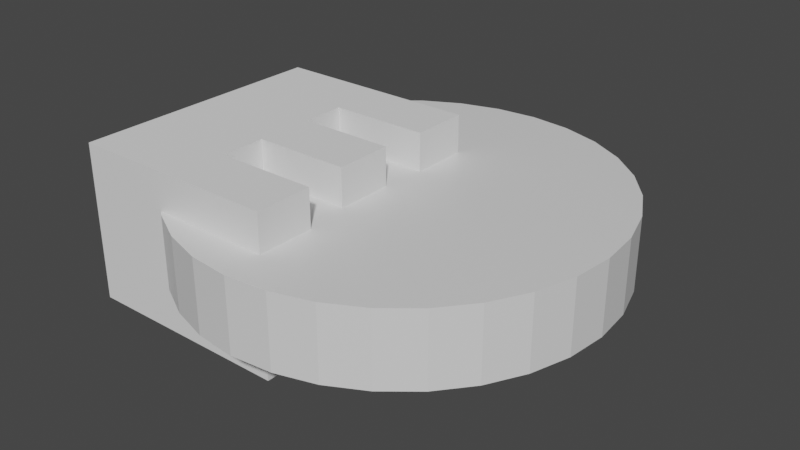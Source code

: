 # Source: elvebakken_logo.blend  (saved by Blender 2.82.7; exported with 4.5.12 LTS)
import bpy
from mathutils import Matrix  # noqa: F401  (used for matrix-valued properties, if any)

bpy.ops.wm.read_factory_settings(use_empty=True)
scene = bpy.context.scene
scene.name = 'Scene'

# ---- collections
col_collection = bpy.data.collections.new('Collection'); scene.collection.children.link(col_collection)

# ---- materials (node trees are filled in below, after node groups)
mat_sirkelmat = bpy.data.materials.new('SirkelMat')
mat_sirkelmat.alpha_threshold = 0.0
mat_sirkelmat.use_transparent_shadow = False
mat_sirkelmat.line_color = (0.0, 0.0, 0.0, 1.0)

# ---- material node trees
mat_sirkelmat.use_nodes = True; mat_sirkelmat.node_tree.nodes.clear()
_N = mat_sirkelmat.node_tree.nodes; _L = mat_sirkelmat.node_tree.links
n0 = _N.new('ShaderNodeOutputMaterial'); n0.name = 'Material Output'; n0.location = (300, 300)
n1 = _N.new('ShaderNodeBsdfPrincipled'); n1.name = 'Principled BSDF'; n1.location = (10, 300)
n1.distribution = 'GGX'
n1.subsurface_method = 'BURLEY'
n1.inputs[2].default_value = 0.4
n1.inputs[3].default_value = 1.45
n1.inputs[27].default_value = (0.0, 0.0, 0.0, 1.0)
n1.inputs[28].default_value = 1.0
_L.new(n1.outputs[0], n0.inputs[0])
n0.is_active_output = True

# ---- world
world_world = bpy.data.worlds.new('World'); scene.world = world_world
world_world.use_nodes = True; world_world.node_tree.nodes.clear()
_N = world_world.node_tree.nodes; _L = world_world.node_tree.links
n0 = _N.new('ShaderNodeOutputWorld'); n0.name = 'World Output'; n0.location = (300, 300)
n1 = _N.new('ShaderNodeBackground'); n1.name = 'Background'; n1.location = (10, 300)
n1.inputs[0].default_value = (0.05088, 0.05088, 0.05088, 1.0)
_L.new(n1.outputs[0], n0.inputs[0])
n0.is_active_output = True
world_world.color = (0.05088, 0.05088, 0.05088)
world_world.use_sun_shadow = False
world_world.sun_shadow_jitter_overblur = 0.0

# ---- meshes
me_circle = bpy.data.meshes.new('Circle')
me_circle.from_pydata([(0.0, 1.0, 0.0), (-0.1951, 0.9808, 0.0), (-0.3827, 0.9239, 0.0), (-0.5556, 0.8315, 0.0), (-0.7071, 0.7071, 0.0), (-0.8315, 0.5556, 0.0), (-0.5556, -0.8315, 0.0), (-0.3827, -0.9239, 0.0), (-0.1951, -0.9808, 0.0), (3.258e-07, -1.0, 0.0), (0.1951, -0.9808, 0.0), (0.3827, -0.9239, 0.0), (0.5556, -0.8315, 0.0), (0.7071, -0.7071, 0.0), (0.8315, -0.5556, 0.0), (0.9239, -0.3827, 0.0), (0.9808, -0.1951, 0.0), (1.0, 9.656e-07, 0.0), (0.9808, 0.1951, 0.0), (0.9239, 0.3827, 0.0), (0.8315, 0.5556, 0.0), (0.7071, 0.7071, 0.0), (0.5556, 0.8315, 0.0), (0.3827, 0.9239, 0.0), (0.1951, 0.9808, 0.0), (0.0, 1.0, 0.3459), (-0.1951, 0.9808, 0.3459), (-0.3827, 0.9239, 0.3459), (-0.5556, 0.8315, 0.3459), (-0.7071, 0.7071, 0.3459), (-0.8315, 0.5556, 0.3459), (-0.5556, -0.8315, 0.3459), (-0.3827, -0.9239, 0.3459), (-0.1951, -0.9808, 0.3459), (3.258e-07, -1.0, 0.3459), (0.1951, -0.9808, 0.3459), (0.3827, -0.9239, 0.3459), (0.5556, -0.8315, 0.3459), (0.7071, -0.7071, 0.3459), (0.8315, -0.5556, 0.3459), (0.9239, -0.3827, 0.3459), (0.9808, -0.1951, 0.3459), (1.0, 9.656e-07, 0.3459), (0.9808, 0.1951, 0.3459), (0.9239, 0.3827, 0.3459), (0.8315, 0.5556, 0.3459), (0.7071, 0.7071, 0.3459), (0.5556, 0.8315, 0.3459), (0.3827, 0.9239, 0.3459), (0.1951, 0.9808, 0.3459), (-0.02624, 0.4259, 0.0), (-0.02624, 0.4259, 0.3459), (-0.9008, 0.4259, 0.3459), (-0.9008, 0.4259, 0.0), (-0.02624, 0.1532, 0.0), (-0.02624, 0.1532, 0.3459), (-0.4953, 0.1532, 0.0), (-0.4953, 0.1532, 0.3459), (-0.4953, -0.05128, 0.0), (-0.4953, -0.05128, 0.3459), (-0.04247, -0.05128, 0.0), (-0.04247, -0.05128, 0.3459), (-0.04247, -0.3239, 0.0), (-0.04247, -0.3239, 0.3459), (-0.4953, -0.5382, 0.3459), (-0.4953, -0.5382, 0.0), (-0.01163, -0.5382, 0.0), (-0.01163, -0.5382, 0.3459), (-0.4953, -0.3239, 0.0), (-0.4953, -0.3239, 0.3459), (-0.01163, -0.8108, 0.0), (-0.01163, -0.8108, 0.3459), (-0.5807, -0.8108, 0.3459), (-0.5807, -0.8108, 0.0)], [], [(14, 39, 38, 13), (15, 40, 39, 14), (16, 41, 40, 15), (17, 42, 41, 16), (18, 43, 42, 17), (19, 44, 43, 18), (6, 31, 72, 73), (20, 45, 44, 19), (7, 32, 31, 6), (1, 26, 25, 0), (21, 46, 45, 20), (8, 33, 32, 7), (2, 27, 26, 1), (22, 47, 46, 21), (9, 34, 33, 8), (3, 28, 27, 2), (23, 48, 47, 22), (10, 35, 34, 9), (4, 29, 28, 3), (24, 49, 48, 23), (11, 36, 35, 10), (5, 30, 29, 4), (0, 25, 49, 24), (12, 37, 36, 11), (13, 38, 37, 12), (26, 27, 28, 29, 30, 52, 51, 55, 57, 59, 61, 63, 69, 64, 67, 71, 72, 31, 32, 33, 34, 35, 36, 37, 38, 39, 40, 41, 42, 43, 44, 45, 46, 47, 48, 49, 25), (1, 0, 24, 23, 22, 21, 20, 19, 18, 17, 16, 15, 14, 13, 12, 11, 10, 9, 8, 7, 6, 73, 70, 66, 65, 68, 62, 60, 58, 56, 54, 50, 53, 5, 4, 3, 2), (57, 56, 58, 59), (51, 50, 54, 55), (69, 68, 65, 64), (71, 70, 73, 72), (64, 65, 66, 67), (50, 51, 52, 53), (61, 60, 62, 63), (59, 58, 60, 61), (67, 66, 70, 71), (55, 54, 56, 57), (63, 62, 68, 69), (52, 30, 5, 53)])
_uv = me_circle.uv_layers.new(name='UVMap')
_uv.uv.foreach_set('vector', [0.0, 0.0, 0.0, 0.0, 0.0, 0.0, 0.0, 0.0, 0.0, 0.0, 0.0, 0.0, 0.0, 0.0, 0.0, 0.0, 0.0, 0.0, 0.0, 0.0, 0.0, 0.0, 0.0, 0.0, 0.0, 0.0, 0.0, 0.0, 0.0, 0.0, 0.0, 0.0, 0.0, 0.0, 0.0, 0.0, 0.0, 0.0, 0.0, 0.0, 0.0, 0.0, 0.0, 0.0, 0.0, 0.0, 0.0, 0.0, 0.0, 0.0, 0.0, 0.0, 0.0, 0.0, 0.0, 0.0, 0.0, 0.0, 0.0, 0.0, 0.0, 0.0, 0.0, 0.0, 0.0, 0.0, 0.0, 0.0, 0.0, 0.0, 0.0, 0.0, 0.0, 0.0, 0.0, 0.0, 0.0, 0.0, 0.0, 0.0, 0.0, 0.0, 0.0, 0.0, 0.0, 0.0, 0.0, 0.0, 0.0, 0.0, 0.0, 0.0, 0.0, 0.0, 0.0, 0.0, 0.0, 0.0, 0.0, 0.0, 0.0, 0.0, 0.0, 0.0, 0.0, 0.0, 0.0, 0.0, 0.0, 0.0, 0.0, 0.0, 0.0, 0.0, 0.0, 0.0, 0.0, 0.0, 0.0, 0.0, 0.0, 0.0, 0.0, 0.0, 0.0, 0.0, 0.0, 0.0, 0.0, 0.0, 0.0, 0.0, 0.0, 0.0, 0.0, 0.0, 0.0, 0.0, 0.0, 0.0, 0.0, 0.0, 0.0, 0.0, 0.0, 0.0, 0.0, 0.0, 0.0, 0.0, 0.0, 0.0, 0.0, 0.0, 0.0, 0.0, 0.0, 0.0, 0.0, 0.0, 0.0, 0.0, 0.0, 0.0, 0.0, 0.0, 0.0, 0.0, 0.0, 0.0, 0.0, 0.0, 0.0, 0.0, 0.0, 0.0, 0.0, 0.0, 0.0, 0.0, 0.0, 0.0, 0.0, 0.0, 0.0, 0.0, 0.0, 0.0, 0.0, 0.0, 0.0, 0.0, 0.0, 0.0, 0.0, 0.0, 0.0, 0.0, 0.0, 0.0, 0.0, 0.0, 0.0, 0.0, 0.0, 0.0, 0.0, 0.0, 0.0, 0.0, 0.0, 0.0, 0.0, 0.0, 0.0, 0.0, 0.0, 0.0, 0.0, 0.0, 0.0, 0.0, 0.0, 0.0, 0.0, 0.0, 0.0, 0.0, 0.0, 0.0, 0.0, 0.0, 0.0, 0.0, 0.0, 0.0, 0.0, 0.0, 0.0, 0.0, 0.0, 0.0, 0.0, 0.0, 0.0, 0.0, 0.0, 0.0, 0.0, 0.0, 0.0, 0.0, 0.0, 0.0, 0.0, 0.0, 0.0, 0.0, 0.0, 0.0, 0.0, 0.0, 0.0, 0.0, 0.0, 0.0, 0.0, 0.0, 0.0, 0.0, 0.0, 0.0, 0.0, 0.0, 0.0, 0.0, 0.0, 0.0, 0.0, 0.0, 0.0, 0.0, 0.0, 0.0, 0.0, 0.0, 0.0, 0.0, 0.0, 0.0, 0.0, 0.0, 0.0, 0.0, 0.0, 0.0, 0.0, 0.0, 0.0, 0.0, 0.0, 0.0, 0.0, 0.0, 0.0, 0.0, 0.0, 0.0, 0.0, 0.0, 0.0, 0.0, 0.0, 0.0, 0.0, 0.0, 0.0, 0.0, 0.0, 0.0, 0.0, 0.0, 0.0, 0.0, 0.0, 0.0, 0.0, 0.0, 0.0, 0.0, 0.0, 0.0, 0.0, 0.0, 0.0, 0.0, 0.0, 0.0, 0.0, 0.0, 0.0, 0.0, 0.0, 0.0, 0.0, 0.0, 0.0, 0.0, 0.0, 0.7596, 0.0, 0.2962, 0.08333, 0.2962, 0.08333, 0.7596, 0.8333, 0.7596, 0.8333, 0.2962, 0.9167, 0.2962, 0.9167, 0.7596, 0.3333, 0.7596, 0.3333, 0.2962, 0.4167, 0.2962, 0.4167, 0.7596, 0.5833, 0.7596, 0.5833, 0.2962, 0.6304, 0.2962, 0.6304, 0.7596, 0.4167, 0.7596, 0.4167, 0.2962, 0.5, 0.2962, 0.5, 0.7596, 0.8333, 0.2962, 0.8333, 0.7596, 0.7599, 0.7596, 0.7599, 0.2962, 0.1667, 0.7596, 0.1667, 0.2962, 0.25, 0.2962, 0.25, 0.7596, 0.08333, 0.7596, 0.08333, 0.2962, 0.1667, 0.2962, 0.1667, 0.7596, 0.5, 0.7596, 0.5, 0.2962, 0.5833, 0.2962, 0.5833, 0.7596, 0.9167, 0.7596, 0.9167, 0.2962, 1.0, 0.2962, 1.0, 0.7596, 0.25, 0.7596, 0.25, 0.2962, 0.3333, 0.2962, 0.3333, 0.7596, 0.0, 0.0, 0.0, 0.0, 0.0, 0.0, 0.0, 0.0])
me_circle.materials.append(mat_sirkelmat)
me_circle.use_remesh_fix_poles = True
me_circle.use_remesh_preserve_attributes = False
me_circle.use_mirror_vertex_groups = False
me_circle.update()
me_e = bpy.data.meshes.new('E')
me_e.from_pydata([(0.213, 0.554, 0.23), (0.213, 0.428, 0.23), (0.492, 0.428, 0.23), (0.492, 0.26, 0.23), (0.213, 0.26, 0.23), (0.213, 0.128, 0.23), (0.511, 0.128, 0.23), (0.511, -0.04, 0.23), (0.035, -0.04, 0.23), (0.035, 0.722, 0.23), (0.502, 0.722, 0.23), (0.502, 0.554, 0.23), (0.213, 0.554, -0.23), (0.213, 0.428, -0.23), (0.492, 0.428, -0.23), (0.492, 0.26, -0.23), (0.213, 0.26, -0.23), (0.213, 0.128, -0.23), (0.511, 0.128, -0.23), (0.511, -0.04, -0.23), (0.035, -0.04, -0.23), (0.035, 0.722, -0.23), (0.502, 0.722, -0.23), (0.502, 0.554, -0.23), (0.213, 0.554, -0.23), (0.213, 0.554, 0.23), (0.213, 0.428, -0.23), (0.213, 0.428, 0.23), (0.492, 0.428, -0.23), (0.492, 0.428, 0.23), (0.492, 0.26, -0.23), (0.492, 0.26, 0.23), (0.213, 0.26, -0.23), (0.213, 0.26, 0.23), (0.213, 0.128, -0.23), (0.213, 0.128, 0.23), (0.511, 0.128, -0.23), (0.511, 0.128, 0.23), (0.511, -0.04, -0.23), (0.511, -0.04, 0.23), (-0.1098, -0.04, -0.23), (-0.1098, -0.04, 0.23), (-0.1098, 0.722, -0.23), (-0.1098, 0.722, 0.23), (0.502, 0.722, -0.23), (0.502, 0.722, 0.23), (0.502, 0.554, -0.23), (0.502, 0.554, 0.23)], [], [(8, 0, 9), (0, 10, 9), (0, 11, 10), (8, 1, 0), (8, 4, 1), (4, 2, 1), (4, 3, 2), (8, 5, 4), (8, 6, 5), (8, 7, 6), (12, 20, 21), (22, 12, 21), (23, 12, 22), (13, 20, 12), (16, 20, 13), (14, 16, 13), (15, 16, 14), (17, 20, 16), (18, 20, 17), (19, 20, 18), (25, 27, 26, 24), (27, 29, 28, 26), (29, 31, 30, 28), (31, 33, 32, 30), (33, 35, 34, 32), (35, 37, 36, 34), (37, 39, 38, 36), (39, 41, 40, 38), (41, 43, 42, 40), (43, 45, 44, 42), (45, 47, 46, 44), (47, 25, 24, 46), (9, 43, 41, 8), (21, 20, 40, 42)])
_uv = me_e.uv_layers.new(name='UVMap')
_uv.uv.foreach_set('vector', [0.7273, 0.0, 0.0, 0.0, 0.8182, 0.0, 0.0, 0.0, 0.9091, 0.0, 0.8182, 0.0, 0.0, 0.0, 1.0, 0.0, 0.9091, 0.0, 0.7273, 0.0, 0.09091, 0.0, 0.0, 0.0, 0.7273, 0.0, 0.3636, 0.0, 0.09091, 0.0, 0.3636, 0.0, 0.1818, 0.0, 0.09091, 0.0, 0.3636, 0.0, 0.2727, 0.0, 0.1818, 0.0, 0.7273, 0.0, 0.4545, 0.0, 0.3636, 0.0, 0.7273, 0.0, 0.5455, 0.0, 0.4545, 0.0, 0.7273, 0.0, 0.6364, 0.0, 0.5455, 0.0, 0.0, 0.0, 0.7273, 0.0, 0.8182, 0.0, 0.9091, 0.0, 0.0, 0.0, 0.8182, 0.0, 1.0, 0.0, 0.0, 0.0, 0.9091, 0.0, 0.09091, 0.0, 0.7273, 0.0, 0.0, 0.0, 0.3636, 0.0, 0.7273, 0.0, 0.09091, 0.0, 0.1818, 0.0, 0.3636, 0.0, 0.09091, 0.0, 0.2727, 0.0, 0.3636, 0.0, 0.1818, 0.0, 0.4545, 0.0, 0.7273, 0.0, 0.3636, 0.0, 0.5455, 0.0, 0.7273, 0.0, 0.4545, 0.0, 0.6364, 0.0, 0.7273, 0.0, 0.5455, 0.0, 0.0, 1.0, 0.08333, 1.0, 0.08333, 0.0, 0.0, 0.0, 0.08333, 1.0, 0.1667, 1.0, 0.1667, 0.0, 0.08333, 0.0, 0.1667, 1.0, 0.25, 1.0, 0.25, 0.0, 0.1667, 0.0, 0.25, 1.0, 0.3333, 1.0, 0.3333, 0.0, 0.25, 0.0, 0.3333, 1.0, 0.4167, 1.0, 0.4167, 0.0, 0.3333, 0.0, 0.4167, 1.0, 0.5, 1.0, 0.5, 0.0, 0.4167, 0.0, 0.5, 1.0, 0.5833, 1.0, 0.5833, 0.0, 0.5, 0.0, 0.5833, 1.0, 0.6667, 1.0, 0.6667, 0.0, 0.5833, 0.0, 0.6667, 1.0, 0.75, 1.0, 0.75, 0.0, 0.6667, 0.0, 0.75, 1.0, 0.8333, 1.0, 0.8333, 0.0, 0.75, 0.0, 0.8333, 1.0, 0.9167, 1.0, 0.9167, 0.0, 0.8333, 0.0, 0.9167, 1.0, 1.0, 1.0, 1.0, 0.0, 0.9167, 0.0, 0.8182, 0.0, 0.75, 1.0, 0.6667, 1.0, 0.7273, 0.0, 0.8182, 0.0, 0.7273, 0.0, 0.6667, 0.0, 0.75, 0.0])
me_e.use_remesh_fix_poles = True
me_e.use_remesh_preserve_attributes = False
me_e.use_mirror_vertex_groups = False
me_e.update()

# ---- objects
ob_circle = bpy.data.objects.new('Circle', me_circle)
ob_e = bpy.data.objects.new('E', me_e)

# ---- transforms, parenting, visibility, modifiers, constraints
ob_circle.location = (0.0, 0.0, 0.0)
ob_circle.scale = (2.0, 2.0, 2.0)
ob_circle.lineart.crease_threshold = 0.0
ob_e.location = (-1.682, -1.492, 0.3042)
ob_e.scale = (3.246, 3.246, 3.246)
ob_e.lineart.crease_threshold = 0.0

# ---- collection membership
col_collection.objects.link(ob_circle)
col_collection.objects.link(ob_e)

# ---- scene / render settings (as saved in the file)
scene.frame_start = 1; scene.frame_end = 250; scene.frame_set(1)
scene.render.engine = 'BLENDER_EEVEE_NEXT'
scene.cycles.use_denoising = False
scene.cycles.samples = 128
scene.cycles.sampling_pattern = 'TABULATED_SOBOL'
scene.cycles.use_adaptive_sampling = False
scene.cycles.use_light_tree = False
scene.view_settings.view_transform = 'Filmic'
bpy.context.view_layer.update()

# ---- added for rendering (the .blend has no active camera and no usable light): camera, sun
cam_auto = bpy.data.cameras.new('AutoCamera')
cam_auto.lens = 50.0
cam_auto.sensor_width = 36.0
cam_auto.clip_end = 1000.0
ob_auto_camera = bpy.data.objects.new('AutoCamera', cam_auto)
scene.collection.objects.link(ob_auto_camera)
ob_auto_camera.location = (5.41824, -6.52484, 4.65413)
ob_auto_camera.rotation_euler = (1.09748, -7.21219e-08, 0.694738)
scene.camera = ob_auto_camera
light_auto_sun = bpy.data.lights.new('AutoSun', 'SUN')
light_auto_sun.energy = 3.0
light_auto_sun.angle = 0.0523599
ob_auto_sun = bpy.data.objects.new('AutoSun', light_auto_sun)
scene.collection.objects.link(ob_auto_sun)
ob_auto_sun.rotation_euler = (0.872665, 0.174533, 0.523599)
bpy.context.view_layer.update()
